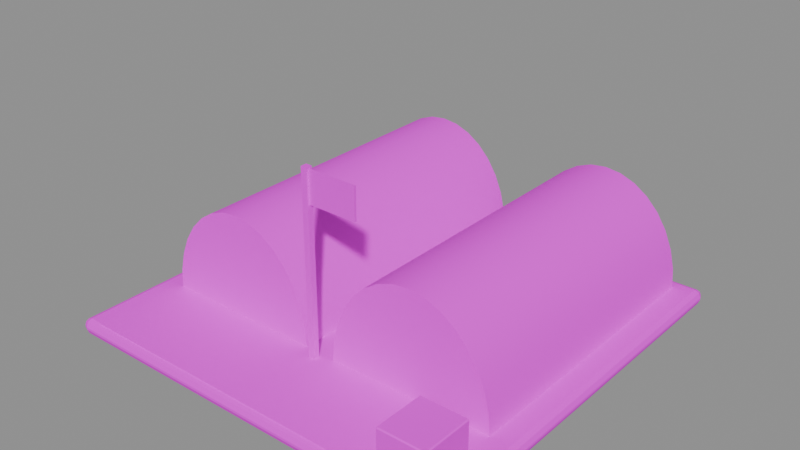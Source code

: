 # Source: barracks.blend  (saved by Blender 5.1.30; exported with 4.5.12 LTS)
import bpy
from mathutils import Matrix  # noqa: F401  (used for matrix-valued properties, if any)

bpy.ops.wm.read_factory_settings(use_empty=True)
scene = bpy.context.scene
scene.name = 'Scene'

# ---- collections
col_barracks = bpy.data.collections.new('barracks'); scene.collection.children.link(col_barracks)

# ---- images (referenced by path relative to the original .blend; pixels are not part of the script)
import os
ASSET_DIR = os.environ.get("B2B_ASSET_DIR", "")  # directory of the original .blend (textures are referenced by path, not embedded)
HERE = os.path.dirname(os.path.abspath(__file__))  # packed textures are extracted next to this script under _unpacked/

def load_image(name, relpath, width, height, colorspace="sRGB"):
    """Load a texture the original file referenced (path relative to the .blend, or extracted next to this script)."""
    p = next((c for c in (os.path.join(HERE, relpath), os.path.join(ASSET_DIR, relpath)) if relpath and os.path.exists(c)), "")
    if p:
        img = bpy.data.images.load(p, check_existing=True)
        img.name = name
    else:  # same state as the original file: an image datablock whose file is absent (Cycles renders it pink)
        img = bpy.data.images.new(name, width, height)
        img.source = "FILE"
        img.filepath = "//" + (relpath or name)
    img.colorspace_settings.name = colorspace
    return img
img_modern_atlas = load_image('modern-atlas', 'atlas.jpg', 1024, 1024, 'sRGB')

# ---- materials (node trees are filled in below, after node groups)
mat_city_atlas = bpy.data.materials.new('City atlas')

# ---- material node trees
mat_city_atlas.use_nodes = True; mat_city_atlas.node_tree.nodes.clear()
_N = mat_city_atlas.node_tree.nodes; _L = mat_city_atlas.node_tree.links
n0 = _N.new('ShaderNodeBsdfPrincipled'); n0.name = 'Principled BSDF'; n0.location = (-200, 100)
n0.inputs[2].default_value = 0.86
n0.inputs[13].default_value = 0.25
n1 = _N.new('ShaderNodeOutputMaterial'); n1.name = 'Material Output'; n1.location = (200, 100)
n2 = _N.new('ShaderNodeTexImage'); n2.name = 'Image Texture'; n2.location = (-320, 280)
n2.image = img_modern_atlas
_L.new(n0.outputs[0], n1.inputs[0])
_L.new(n2.outputs[0], n0.inputs[0])
n1.is_active_output = True

# ---- meshes
me_foundation_and_muster_apron = bpy.data.meshes.new('Foundation and muster apron')
me_foundation_and_muster_apron.from_pydata([(-2.0, -2.0, -0.075), (2.0, -2.0, -0.075), (2.0, 2.0, -0.075), (-2.0, 2.0, -0.075), (-2.0, -2.0, 0.075), (2.0, -2.0, 0.075), (2.0, 2.0, 0.075), (-2.0, 2.0, 0.075)], [], [(3, 2, 1, 0), (0, 1, 5, 4), (1, 2, 6, 5), (2, 3, 7, 6), (3, 0, 4, 7), (4, 5, 6, 7)])
_uv = me_foundation_and_muster_apron.uv_layers.new(name='City atlas')
_uv.uv.foreach_set('vector', [0.3795, 0.9939, 0.4427, 0.9939, 0.4427, 0.9778, 0.3795, 0.9778, 0.3795, 0.9778, 0.4427, 0.9778, 0.4427, 0.9939, 0.3795, 0.9939, 0.3795, 0.9778, 0.4427, 0.9778, 0.4427, 0.9939, 0.3795, 0.9939, 0.3795, 0.9778, 0.4427, 0.9778, 0.4427, 0.9939, 0.3795, 0.9939, 0.3795, 0.9778, 0.4427, 0.9778, 0.4427, 0.9939, 0.3795, 0.9939, 0.1989, 0.7942, 0.3236, 0.7942, 0.3236, 0.9939, 0.1989, 0.9939])
me_foundation_and_muster_apron.materials.append(mat_city_atlas)
me_foundation_and_muster_apron.update()
me_hut_west = bpy.data.meshes.new('Hut west')
me_hut_west.from_pydata([(-0.15, -1.05, 0.14), (-0.1654, -1.05, 0.3351), (-0.2109, -1.05, 0.5227), (-0.2848, -1.05, 0.6956), (-0.3843, -1.05, 0.8471), (-0.5055, -1.05, 0.9715), (-0.6439, -1.05, 1.064), (-0.7939, -1.05, 1.121), (-0.95, -1.05, 1.14), (-1.106, -1.05, 1.121), (-1.256, -1.05, 1.064), (-1.394, -1.05, 0.9715), (-1.516, -1.05, 0.8471), (-1.615, -1.05, 0.6956), (-1.689, -1.05, 0.5227), (-1.735, -1.05, 0.3351), (-1.75, -1.05, 0.14), (-0.15, 1.85, 0.14), (-0.1654, 1.85, 0.3351), (-0.2109, 1.85, 0.5227), (-0.2848, 1.85, 0.6956), (-0.3843, 1.85, 0.8471), (-0.5055, 1.85, 0.9715), (-0.6439, 1.85, 1.064), (-0.7939, 1.85, 1.121), (-0.95, 1.85, 1.14), (-1.106, 1.85, 1.121), (-1.256, 1.85, 1.064), (-1.394, 1.85, 0.9715), (-1.516, 1.85, 0.8471), (-1.615, 1.85, 0.6956), (-1.689, 1.85, 0.5227), (-1.735, 1.85, 0.3351), (-1.75, 1.85, 0.14)], [], [(0, 17, 18, 1), (1, 18, 19, 2), (2, 19, 20, 3), (3, 20, 21, 4), (4, 21, 22, 5), (5, 22, 23, 6), (6, 23, 24, 7), (7, 24, 25, 8), (8, 25, 26, 9), (9, 26, 27, 10), (10, 27, 28, 11), (11, 28, 29, 12), (12, 29, 30, 13), (13, 30, 31, 14), (14, 31, 32, 15), (15, 32, 33, 16), (0, 1, 2, 3, 4, 5, 6, 7, 8, 9, 10, 11, 12, 13, 14, 15, 16), (33, 32, 31, 30, 29, 28, 27, 26, 25, 24, 23, 22, 21, 20, 19, 18, 17), (0, 16, 33, 17)])
me_hut_west.polygons.foreach_set('use_smooth', [1, 1, 1, 1, 1, 1, 1, 1, 1, 1, 1, 1, 1, 1, 1, 1, 0, 0, 0])
_k = set([(0, 1), (0, 16), (0, 17), (1, 2), (2, 3), (3, 4), (4, 5), (5, 6), (6, 7), (7, 8), (8, 9), (9, 10), (10, 11), (11, 12), (12, 13), (13, 14), (14, 15), (15, 16), (16, 33), (17, 18), (17, 33), (18, 19), (19, 20), (20, 21), (21, 22), (22, 23), (23, 24), (24, 25), (25, 26), (26, 27), (27, 28), (28, 29), (29, 30), (30, 31), (31, 32), (32, 33)])
me_hut_west.attributes.new('sharp_edge', 'BOOLEAN', 'EDGE').data.foreach_set('value', [ (min(e.vertices), max(e.vertices)) in _k for e in me_hut_west.edges])
_uv = me_hut_west.uv_layers.new(name='City atlas')
_uv.uv.foreach_set('vector', [0.66, 0.8479, 0.66, 0.9939, 0.6593, 0.9939, 0.6593, 0.8479, 0.6593, 0.8479, 0.6593, 0.9939, 0.6573, 0.9939, 0.6573, 0.8479, 0.6573, 0.8479, 0.6573, 0.9939, 0.6539, 0.9939, 0.6539, 0.8479, 0.6539, 0.8479, 0.6539, 0.9939, 0.6493, 0.9939, 0.6493, 0.8479, 0.6493, 0.8479, 0.6493, 0.9939, 0.6438, 0.9939, 0.6438, 0.8479, 0.6438, 0.8479, 0.6438, 0.9939, 0.6375, 0.9939, 0.6375, 0.8479, 0.6375, 0.8479, 0.6375, 0.9939, 0.6307, 0.9939, 0.6307, 0.8479, 0.6307, 0.8479, 0.6307, 0.9939, 0.6235, 0.9939, 0.6235, 0.8479, 0.6235, 0.8479, 0.6235, 0.9939, 0.6164, 0.9939, 0.6164, 0.8479, 0.6164, 0.8479, 0.6164, 0.9939, 0.6096, 0.9939, 0.6096, 0.8479, 0.6096, 0.8479, 0.6096, 0.9939, 0.6033, 0.9939, 0.6033, 0.8479, 0.6033, 0.8479, 0.6033, 0.9939, 0.5977, 0.9939, 0.5977, 0.8479, 0.5977, 0.8479, 0.5977, 0.9939, 0.5932, 0.9939, 0.5932, 0.8479, 0.5932, 0.8479, 0.5932, 0.9939, 0.5898, 0.9939, 0.5898, 0.8479, 0.5898, 0.8479, 0.5898, 0.9939, 0.5877, 0.9939, 0.5877, 0.8479, 0.5877, 0.8479, 0.5877, 0.9939, 0.587, 0.9939, 0.587, 0.8479, 0.7196, 0.9407, 0.7191, 0.9511, 0.7176, 0.961, 0.7151, 0.9702, 0.7118, 0.9783, 0.7077, 0.9849, 0.7031, 0.9898, 0.6981, 0.9929, 0.6929, 0.9939, 0.6877, 0.9929, 0.6826, 0.9898, 0.678, 0.9849, 0.674, 0.9783, 0.6706, 0.9702, 0.6682, 0.961, 0.6667, 0.9511, 0.6661, 0.9407, 0.7196, 0.9407, 0.7191, 0.9511, 0.7176, 0.961, 0.7151, 0.9702, 0.7118, 0.9783, 0.7077, 0.9849, 0.7031, 0.9898, 0.6981, 0.9929, 0.6929, 0.9939, 0.6877, 0.9929, 0.6826, 0.9898, 0.678, 0.9849, 0.674, 0.9783, 0.6706, 0.9702, 0.6682, 0.961, 0.6667, 0.9511, 0.6661, 0.9407, 0.66, 0.8479, 0.587, 0.8479, 0.587, 0.9939, 0.66, 0.9939])
me_hut_west.materials.append(mat_city_atlas)
me_hut_west.update()
me_hut_east = bpy.data.meshes.new('Hut east')
me_hut_east.from_pydata([(1.75, -1.05, 0.14), (1.735, -1.05, 0.3351), (1.689, -1.05, 0.5227), (1.615, -1.05, 0.6956), (1.516, -1.05, 0.8471), (1.394, -1.05, 0.9715), (1.256, -1.05, 1.064), (1.106, -1.05, 1.121), (0.95, -1.05, 1.14), (0.7939, -1.05, 1.121), (0.6439, -1.05, 1.064), (0.5055, -1.05, 0.9715), (0.3843, -1.05, 0.8471), (0.2848, -1.05, 0.6956), (0.2109, -1.05, 0.5227), (0.1654, -1.05, 0.3351), (0.15, -1.05, 0.14), (1.75, 1.85, 0.14), (1.735, 1.85, 0.3351), (1.689, 1.85, 0.5227), (1.615, 1.85, 0.6956), (1.516, 1.85, 0.8471), (1.394, 1.85, 0.9715), (1.256, 1.85, 1.064), (1.106, 1.85, 1.121), (0.95, 1.85, 1.14), (0.7939, 1.85, 1.121), (0.6439, 1.85, 1.064), (0.5055, 1.85, 0.9715), (0.3843, 1.85, 0.8471), (0.2848, 1.85, 0.6956), (0.2109, 1.85, 0.5227), (0.1654, 1.85, 0.3351), (0.15, 1.85, 0.14)], [], [(0, 17, 18, 1), (1, 18, 19, 2), (2, 19, 20, 3), (3, 20, 21, 4), (4, 21, 22, 5), (5, 22, 23, 6), (6, 23, 24, 7), (7, 24, 25, 8), (8, 25, 26, 9), (9, 26, 27, 10), (10, 27, 28, 11), (11, 28, 29, 12), (12, 29, 30, 13), (13, 30, 31, 14), (14, 31, 32, 15), (15, 32, 33, 16), (0, 1, 2, 3, 4, 5, 6, 7, 8, 9, 10, 11, 12, 13, 14, 15, 16), (33, 32, 31, 30, 29, 28, 27, 26, 25, 24, 23, 22, 21, 20, 19, 18, 17), (0, 16, 33, 17)])
me_hut_east.polygons.foreach_set('use_smooth', [1, 1, 1, 1, 1, 1, 1, 1, 1, 1, 1, 1, 1, 1, 1, 1, 0, 0, 0])
_k = set([(0, 1), (0, 16), (0, 17), (1, 2), (2, 3), (3, 4), (4, 5), (5, 6), (6, 7), (7, 8), (8, 9), (9, 10), (10, 11), (11, 12), (12, 13), (13, 14), (14, 15), (15, 16), (16, 33), (17, 18), (17, 33), (18, 19), (19, 20), (20, 21), (21, 22), (22, 23), (23, 24), (24, 25), (25, 26), (26, 27), (27, 28), (28, 29), (29, 30), (30, 31), (31, 32), (32, 33)])
me_hut_east.attributes.new('sharp_edge', 'BOOLEAN', 'EDGE').data.foreach_set('value', [ (min(e.vertices), max(e.vertices)) in _k for e in me_hut_east.edges])
_uv = me_hut_east.uv_layers.new(name='City atlas')
_uv.uv.foreach_set('vector', [0.66, 0.8479, 0.66, 0.9939, 0.6593, 0.9939, 0.6593, 0.8479, 0.6593, 0.8479, 0.6593, 0.9939, 0.6573, 0.9939, 0.6573, 0.8479, 0.6573, 0.8479, 0.6573, 0.9939, 0.6539, 0.9939, 0.6539, 0.8479, 0.6539, 0.8479, 0.6539, 0.9939, 0.6493, 0.9939, 0.6493, 0.8479, 0.6493, 0.8479, 0.6493, 0.9939, 0.6438, 0.9939, 0.6438, 0.8479, 0.6438, 0.8479, 0.6438, 0.9939, 0.6375, 0.9939, 0.6375, 0.8479, 0.6375, 0.8479, 0.6375, 0.9939, 0.6307, 0.9939, 0.6307, 0.8479, 0.6307, 0.8479, 0.6307, 0.9939, 0.6235, 0.9939, 0.6235, 0.8479, 0.6235, 0.8479, 0.6235, 0.9939, 0.6164, 0.9939, 0.6164, 0.8479, 0.6164, 0.8479, 0.6164, 0.9939, 0.6096, 0.9939, 0.6096, 0.8479, 0.6096, 0.8479, 0.6096, 0.9939, 0.6033, 0.9939, 0.6033, 0.8479, 0.6033, 0.8479, 0.6033, 0.9939, 0.5977, 0.9939, 0.5977, 0.8479, 0.5977, 0.8479, 0.5977, 0.9939, 0.5932, 0.9939, 0.5932, 0.8479, 0.5932, 0.8479, 0.5932, 0.9939, 0.5898, 0.9939, 0.5898, 0.8479, 0.5898, 0.8479, 0.5898, 0.9939, 0.5877, 0.9939, 0.5877, 0.8479, 0.5877, 0.8479, 0.5877, 0.9939, 0.587, 0.9939, 0.587, 0.8479, 0.7196, 0.9407, 0.7191, 0.9511, 0.7176, 0.961, 0.7151, 0.9702, 0.7118, 0.9783, 0.7077, 0.9849, 0.7031, 0.9898, 0.6981, 0.9929, 0.6929, 0.9939, 0.6877, 0.9929, 0.6826, 0.9898, 0.678, 0.9849, 0.674, 0.9783, 0.6706, 0.9702, 0.6682, 0.961, 0.6667, 0.9511, 0.6661, 0.9407, 0.7196, 0.9407, 0.7191, 0.9511, 0.7176, 0.961, 0.7151, 0.9702, 0.7118, 0.9783, 0.7077, 0.9849, 0.7031, 0.9898, 0.6981, 0.9929, 0.6929, 0.9939, 0.6877, 0.9929, 0.6826, 0.9898, 0.678, 0.9849, 0.674, 0.9783, 0.6706, 0.9702, 0.6682, 0.961, 0.6667, 0.9511, 0.6661, 0.9407, 0.66, 0.8479, 0.587, 0.8479, 0.587, 0.9939, 0.66, 0.9939])
me_hut_east.materials.append(mat_city_atlas)
me_hut_east.update()
me_muster_yard_markings = bpy.data.meshes.new('Muster yard markings')
me_muster_yard_markings.from_pydata([(-1.8, -1.95, 0.154), (1.2, -1.95, 0.154), (1.2, -1.2, 0.154), (-1.8, -1.2, 0.154)], [], [(0, 1, 2, 3)])
_uv = me_muster_yard_markings.uv_layers.new(name='City atlas')
_uv.uv.foreach_set('vector', [0.7257, 0.9456, 0.8134, 0.9456, 0.8134, 0.9939, 0.7257, 0.9939])
me_muster_yard_markings.materials.append(mat_city_atlas)
me_muster_yard_markings.update()
me_guard_post = bpy.data.meshes.new('Guard post')
me_guard_post.from_pydata([(1.4, -1.95, 0.145), (1.85, -1.95, 0.145), (1.85, -1.45, 0.145), (1.4, -1.45, 0.145), (1.4, -1.95, 0.6), (1.85, -1.95, 0.6), (1.85, -1.45, 0.6), (1.4, -1.45, 0.6)], [], [(3, 2, 1, 0), (4, 5, 6, 7), (0, 1, 5, 4), (1, 2, 6, 5), (2, 3, 7, 6), (3, 0, 4, 7)])
_uv = me_guard_post.uv_layers.new(name='City atlas')
_uv.uv.foreach_set('vector', [0.09705, 0.76, 0.118, 0.76, 0.118, 0.7288, 0.09705, 0.7288, 0.09705, 0.7288, 0.118, 0.7288, 0.118, 0.76, 0.09705, 0.76, 0.6661, 0.9407, 0.7196, 0.9407, 0.7196, 0.9939, 0.6661, 0.9939, 0.09705, 0.7288, 0.118, 0.7288, 0.118, 0.76, 0.09705, 0.76, 0.09705, 0.7288, 0.118, 0.7288, 0.118, 0.76, 0.09705, 0.76, 0.09705, 0.7288, 0.118, 0.7288, 0.118, 0.76, 0.09705, 0.76])
me_guard_post.materials.append(mat_city_atlas)
me_guard_post.update()
me_flagpole = bpy.data.meshes.new('Flagpole')
me_flagpole.from_pydata([(-0.03, -1.15, 0.145), (0.03, -1.15, 0.145), (0.03, -1.09, 0.145), (-0.03, -1.09, 0.145), (-0.03, -1.15, 1.9), (0.03, -1.15, 1.9), (0.03, -1.09, 1.9), (-0.03, -1.09, 1.9)], [], [(3, 2, 1, 0), (4, 5, 6, 7), (0, 1, 5, 4), (1, 2, 6, 5), (2, 3, 7, 6), (3, 0, 4, 7)])
_uv = me_flagpole.uv_layers.new(name='City atlas')
_uv.uv.foreach_set('vector', [0.09705, 0.76, 0.118, 0.76, 0.118, 0.7288, 0.09705, 0.7288, 0.09705, 0.7288, 0.118, 0.7288, 0.118, 0.76, 0.09705, 0.76, 0.09705, 0.7288, 0.118, 0.7288, 0.118, 0.76, 0.09705, 0.76, 0.09705, 0.7288, 0.118, 0.7288, 0.118, 0.76, 0.09705, 0.76, 0.09705, 0.7288, 0.118, 0.7288, 0.118, 0.76, 0.09705, 0.76, 0.09705, 0.7288, 0.118, 0.7288, 0.118, 0.76, 0.09705, 0.76])
me_flagpole.materials.append(mat_city_atlas)
me_flagpole.update()
me_flag = bpy.data.meshes.new('Flag')
me_flag.from_pydata([(0.03, -1.13, 1.58), (0.5, -1.13, 1.58), (0.5, -1.11, 1.58), (0.03, -1.11, 1.58), (0.03, -1.13, 1.88), (0.5, -1.13, 1.88), (0.5, -1.11, 1.88), (0.03, -1.11, 1.88)], [], [(3, 2, 1, 0), (4, 5, 6, 7), (0, 1, 5, 4), (1, 2, 6, 5), (2, 3, 7, 6), (3, 0, 4, 7)])
_uv = me_flag.uv_layers.new(name='City atlas')
_uv.uv.foreach_set('vector', [0.09705, 0.76, 0.118, 0.76, 0.118, 0.7288, 0.09705, 0.7288, 0.09705, 0.7288, 0.118, 0.7288, 0.118, 0.76, 0.09705, 0.76, 0.8195, 0.9651, 0.8422, 0.9651, 0.8422, 0.9939, 0.8195, 0.9939, 0.09705, 0.7288, 0.118, 0.7288, 0.118, 0.76, 0.09705, 0.76, 0.8195, 0.9651, 0.8422, 0.9651, 0.8422, 0.9939, 0.8195, 0.9939, 0.09705, 0.7288, 0.118, 0.7288, 0.118, 0.76, 0.09705, 0.76])
me_flag.materials.append(mat_city_atlas)
me_flag.update()

# ---- objects
ob_foundation_and_muster_apron = bpy.data.objects.new('Foundation and muster apron', me_foundation_and_muster_apron)
ob_hut_west = bpy.data.objects.new('Hut west', me_hut_west)
ob_hut_east = bpy.data.objects.new('Hut east', me_hut_east)
ob_muster_yard_markings = bpy.data.objects.new('Muster yard markings', me_muster_yard_markings)
ob_guard_post = bpy.data.objects.new('Guard post', me_guard_post)
ob_flagpole = bpy.data.objects.new('Flagpole', me_flagpole)
ob_flag = bpy.data.objects.new('Flag', me_flag)

# ---- transforms, parenting, visibility, modifiers, constraints
ob_foundation_and_muster_apron.location = (0.0, 0.0, 0.075)
_m = ob_foundation_and_muster_apron.modifiers.new('Edge bevel', 'BEVEL')
_m.width = 0.064
_m.width_pct = 0.064
_m.segments = 2
_m.harden_normals = True
_m = ob_foundation_and_muster_apron.modifiers.new('Weighted corner normals', 'WEIGHTED_NORMAL')
_m.keep_sharp = True
ob_hut_west.location = (0.0, 0.0, 0.0)
ob_hut_east.location = (0.0, 0.0, 0.0)
ob_muster_yard_markings.location = (0.0, 0.0, 0.0)
ob_guard_post.location = (0.0, 0.0, 0.0)
_m = ob_guard_post.modifiers.new('Small construction edge bevels', 'BEVEL')
_m.width = 0.01
_m.width_pct = 0.01
_m.harden_normals = True
_m = ob_guard_post.modifiers.new('Face-weighted corner normals', 'WEIGHTED_NORMAL')
_m.keep_sharp = True
ob_flagpole.location = (0.0, 0.0, 0.0)
ob_flag.location = (0.0, 0.0, 0.0)

# ---- collection membership
col_barracks.objects.link(ob_foundation_and_muster_apron)
col_barracks.objects.link(ob_hut_west)
col_barracks.objects.link(ob_hut_east)
col_barracks.objects.link(ob_muster_yard_markings)
col_barracks.objects.link(ob_guard_post)
col_barracks.objects.link(ob_flagpole)
col_barracks.objects.link(ob_flag)

# ---- scene / render settings (as saved in the file)
scene.frame_start = 1; scene.frame_end = 250; scene.frame_set(1)
scene.render.engine = 'BLENDER_EEVEE_NEXT'
scene.render.bake_bias = 0.0
scene.render.bake_samples = 0
scene.cycles.sampling_pattern = 'TABULATED_SOBOL'
scene.eevee.use_volume_custom_range = False
bpy.context.view_layer.update()

# ---- added for rendering (the .blend has no active camera and no usable light): camera, sun + grey world if the file has none
cam_auto = bpy.data.cameras.new('AutoCamera')
cam_auto.lens = 50.0
cam_auto.sensor_width = 36.0
cam_auto.clip_end = 1000.0
ob_auto_camera = bpy.data.objects.new('AutoCamera', cam_auto)
scene.collection.objects.link(ob_auto_camera)
ob_auto_camera.location = (5.5212, -6.62544, 5.36696)
ob_auto_camera.rotation_euler = (1.09748, -7.21219e-08, 0.694738)
scene.camera = ob_auto_camera
light_auto_sun = bpy.data.lights.new('AutoSun', 'SUN')
light_auto_sun.energy = 3.0
light_auto_sun.angle = 0.0523599
ob_auto_sun = bpy.data.objects.new('AutoSun', light_auto_sun)
scene.collection.objects.link(ob_auto_sun)
ob_auto_sun.rotation_euler = (0.872665, 0.174533, 0.523599)
if scene.world is None:
    world_auto = bpy.data.worlds.new('AutoWorld')
    world_auto.color = (0.3, 0.3, 0.3)
    scene.world = world_auto
bpy.context.view_layer.update()
